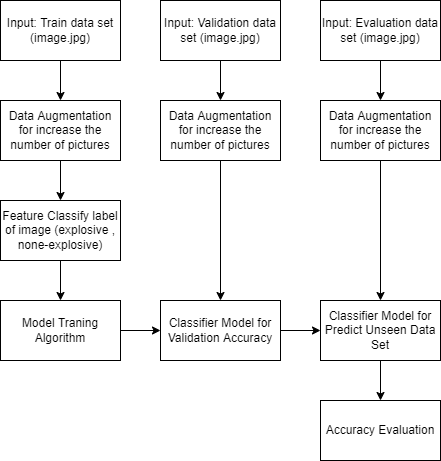

The diagram above was exported from draw.io. Its source (the exported page's mxGraphModel, read from the mxfile embedded in the PNG):
<mxGraphModel dx="1422" dy="762" grid="1" gridSize="10" guides="1" tooltips="1" connect="1" arrows="1" fold="1" page="1" pageScale="1" pageWidth="827" pageHeight="1169" math="0" shadow="0">
  <root>
    <mxCell id="WIyWlLk6GJQsqaUBKTNV-0" />
    <mxCell id="WIyWlLk6GJQsqaUBKTNV-1" parent="WIyWlLk6GJQsqaUBKTNV-0" />
    <mxCell id="CqrNu_rhmqKLaeKvmm2t-2" value="" style="edgeStyle=orthogonalEdgeStyle;rounded=0;orthogonalLoop=1;jettySize=auto;html=1;" edge="1" parent="WIyWlLk6GJQsqaUBKTNV-1" source="CqrNu_rhmqKLaeKvmm2t-0" target="CqrNu_rhmqKLaeKvmm2t-1">
      <mxGeometry relative="1" as="geometry" />
    </mxCell>
    <mxCell id="CqrNu_rhmqKLaeKvmm2t-0" value="&lt;span&gt;Input: Train data set (image.jpg)&lt;/span&gt;" style="rounded=0;whiteSpace=wrap;html=1;" vertex="1" parent="WIyWlLk6GJQsqaUBKTNV-1">
      <mxGeometry x="120" y="40" width="120" height="60" as="geometry" />
    </mxCell>
    <mxCell id="CqrNu_rhmqKLaeKvmm2t-4" value="" style="edgeStyle=orthogonalEdgeStyle;rounded=0;orthogonalLoop=1;jettySize=auto;html=1;" edge="1" parent="WIyWlLk6GJQsqaUBKTNV-1" source="CqrNu_rhmqKLaeKvmm2t-1" target="CqrNu_rhmqKLaeKvmm2t-3">
      <mxGeometry relative="1" as="geometry" />
    </mxCell>
    <mxCell id="CqrNu_rhmqKLaeKvmm2t-1" value="Data Augmentation for&amp;nbsp;increase the number of pictures" style="rounded=0;whiteSpace=wrap;html=1;" vertex="1" parent="WIyWlLk6GJQsqaUBKTNV-1">
      <mxGeometry x="120" y="140" width="120" height="60" as="geometry" />
    </mxCell>
    <mxCell id="CqrNu_rhmqKLaeKvmm2t-6" value="" style="edgeStyle=orthogonalEdgeStyle;rounded=0;orthogonalLoop=1;jettySize=auto;html=1;" edge="1" parent="WIyWlLk6GJQsqaUBKTNV-1" source="CqrNu_rhmqKLaeKvmm2t-3" target="CqrNu_rhmqKLaeKvmm2t-5">
      <mxGeometry relative="1" as="geometry" />
    </mxCell>
    <mxCell id="CqrNu_rhmqKLaeKvmm2t-3" value="Feature Classify label of image (explosive , none-explosive)" style="rounded=0;whiteSpace=wrap;html=1;" vertex="1" parent="WIyWlLk6GJQsqaUBKTNV-1">
      <mxGeometry x="120" y="240" width="120" height="60" as="geometry" />
    </mxCell>
    <mxCell id="CqrNu_rhmqKLaeKvmm2t-24" value="" style="edgeStyle=orthogonalEdgeStyle;rounded=0;orthogonalLoop=1;jettySize=auto;html=1;" edge="1" parent="WIyWlLk6GJQsqaUBKTNV-1" source="CqrNu_rhmqKLaeKvmm2t-5" target="CqrNu_rhmqKLaeKvmm2t-16">
      <mxGeometry relative="1" as="geometry" />
    </mxCell>
    <mxCell id="CqrNu_rhmqKLaeKvmm2t-5" value="&lt;span&gt;Model Traning Algorithm&lt;/span&gt;" style="rounded=0;whiteSpace=wrap;html=1;" vertex="1" parent="WIyWlLk6GJQsqaUBKTNV-1">
      <mxGeometry x="120" y="340" width="120" height="60" as="geometry" />
    </mxCell>
    <mxCell id="CqrNu_rhmqKLaeKvmm2t-15" value="" style="edgeStyle=orthogonalEdgeStyle;rounded=0;orthogonalLoop=1;jettySize=auto;html=1;" edge="1" parent="WIyWlLk6GJQsqaUBKTNV-1" source="CqrNu_rhmqKLaeKvmm2t-7" target="CqrNu_rhmqKLaeKvmm2t-14">
      <mxGeometry relative="1" as="geometry" />
    </mxCell>
    <mxCell id="CqrNu_rhmqKLaeKvmm2t-7" value="&lt;span&gt;Input: Validation data set (image.jpg)&lt;/span&gt;" style="rounded=0;whiteSpace=wrap;html=1;" vertex="1" parent="WIyWlLk6GJQsqaUBKTNV-1">
      <mxGeometry x="280" y="40" width="120" height="60" as="geometry" />
    </mxCell>
    <mxCell id="CqrNu_rhmqKLaeKvmm2t-17" value="" style="edgeStyle=orthogonalEdgeStyle;rounded=0;orthogonalLoop=1;jettySize=auto;html=1;" edge="1" parent="WIyWlLk6GJQsqaUBKTNV-1" source="CqrNu_rhmqKLaeKvmm2t-14" target="CqrNu_rhmqKLaeKvmm2t-16">
      <mxGeometry relative="1" as="geometry" />
    </mxCell>
    <mxCell id="CqrNu_rhmqKLaeKvmm2t-14" value="Data Augmentation for&amp;nbsp;increase the number of pictures" style="rounded=0;whiteSpace=wrap;html=1;" vertex="1" parent="WIyWlLk6GJQsqaUBKTNV-1">
      <mxGeometry x="280" y="140" width="120" height="60" as="geometry" />
    </mxCell>
    <mxCell id="CqrNu_rhmqKLaeKvmm2t-40" value="" style="edgeStyle=orthogonalEdgeStyle;rounded=0;orthogonalLoop=1;jettySize=auto;html=1;" edge="1" parent="WIyWlLk6GJQsqaUBKTNV-1" source="CqrNu_rhmqKLaeKvmm2t-16" target="CqrNu_rhmqKLaeKvmm2t-30">
      <mxGeometry relative="1" as="geometry" />
    </mxCell>
    <mxCell id="CqrNu_rhmqKLaeKvmm2t-16" value="Classifier Model for Validation Accuracy" style="rounded=0;whiteSpace=wrap;html=1;" vertex="1" parent="WIyWlLk6GJQsqaUBKTNV-1">
      <mxGeometry x="280" y="340" width="120" height="60" as="geometry" />
    </mxCell>
    <mxCell id="CqrNu_rhmqKLaeKvmm2t-21" value="" style="edgeStyle=orthogonalEdgeStyle;rounded=0;orthogonalLoop=1;jettySize=auto;html=1;" edge="1" parent="WIyWlLk6GJQsqaUBKTNV-1" source="CqrNu_rhmqKLaeKvmm2t-18" target="CqrNu_rhmqKLaeKvmm2t-20">
      <mxGeometry relative="1" as="geometry" />
    </mxCell>
    <mxCell id="CqrNu_rhmqKLaeKvmm2t-18" value="&lt;span&gt;Input: Evaluation data set (image.jpg)&lt;/span&gt;" style="rounded=0;whiteSpace=wrap;html=1;" vertex="1" parent="WIyWlLk6GJQsqaUBKTNV-1">
      <mxGeometry x="440" y="40" width="120" height="60" as="geometry" />
    </mxCell>
    <mxCell id="CqrNu_rhmqKLaeKvmm2t-31" value="" style="edgeStyle=orthogonalEdgeStyle;rounded=0;orthogonalLoop=1;jettySize=auto;html=1;" edge="1" parent="WIyWlLk6GJQsqaUBKTNV-1" source="CqrNu_rhmqKLaeKvmm2t-20" target="CqrNu_rhmqKLaeKvmm2t-30">
      <mxGeometry relative="1" as="geometry" />
    </mxCell>
    <mxCell id="CqrNu_rhmqKLaeKvmm2t-20" value="&lt;span&gt;Data Augmentation for&amp;nbsp;increase the number of pictures&lt;/span&gt;" style="rounded=0;whiteSpace=wrap;html=1;" vertex="1" parent="WIyWlLk6GJQsqaUBKTNV-1">
      <mxGeometry x="440" y="140" width="120" height="60" as="geometry" />
    </mxCell>
    <mxCell id="CqrNu_rhmqKLaeKvmm2t-22" value="Accuracy Evaluation" style="rounded=0;whiteSpace=wrap;html=1;" vertex="1" parent="WIyWlLk6GJQsqaUBKTNV-1">
      <mxGeometry x="440" y="440" width="120" height="60" as="geometry" />
    </mxCell>
    <mxCell id="CqrNu_rhmqKLaeKvmm2t-32" value="" style="edgeStyle=orthogonalEdgeStyle;rounded=0;orthogonalLoop=1;jettySize=auto;html=1;" edge="1" parent="WIyWlLk6GJQsqaUBKTNV-1" source="CqrNu_rhmqKLaeKvmm2t-30" target="CqrNu_rhmqKLaeKvmm2t-22">
      <mxGeometry relative="1" as="geometry" />
    </mxCell>
    <mxCell id="CqrNu_rhmqKLaeKvmm2t-30" value="&lt;span&gt;Classifier Model for Predict Unseen Data Set&lt;/span&gt;" style="rounded=0;whiteSpace=wrap;html=1;" vertex="1" parent="WIyWlLk6GJQsqaUBKTNV-1">
      <mxGeometry x="440" y="340" width="120" height="60" as="geometry" />
    </mxCell>
  </root>
</mxGraphModel>